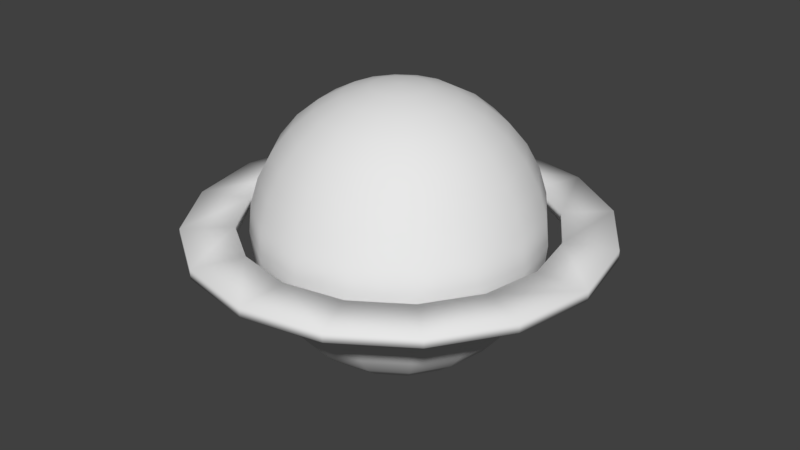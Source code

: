 # Source: WorldMap.blend  (saved by Blender 2.79.0; exported with 4.5.12 LTS)
import bpy
from mathutils import Matrix  # noqa: F401  (used for matrix-valued properties, if any)

bpy.ops.wm.read_factory_settings(use_empty=True)
scene = bpy.context.scene
scene.name = 'Scene'

# ---- collections
col_collection_1 = bpy.data.collections.new('Collection 1'); scene.collection.children.link(col_collection_1)

# ---- materials (node trees are filled in below, after node groups)
mat_material = bpy.data.materials.new('Material')
mat_material.alpha_threshold = 0.0
mat_material.use_transparent_shadow = False
mat_material.roughness = 0.5
mat_material.line_color = (0.0, 0.0, 0.0, 1.0)

# ---- material node trees

# ---- world
world_world = bpy.data.worlds.new('World'); scene.world = world_world
world_world.color = (0.05088, 0.05088, 0.05088)
world_world.use_sun_shadow = False
world_world.sun_shadow_jitter_overblur = 0.0
world_world.cycles.sampling_method = 'MANUAL'

# ---- meshes
me_cube = bpy.data.meshes.new('Cube')
me_cube.from_pydata([(-1.028, 1.028, 0.03986), (0.0, 0.1951, 0.9808), (-1.344, 0.5566, 0.03986), (-1.454, 1.889e-07, 0.03986), (0.0, 0.7071, 0.7071), (0.0, 0.8315, 0.5556), (0.0, 0.9239, 0.3827), (0.0, 0.9808, 0.1951), (0.0, 1.0, 7.55e-08), (0.0, 0.9808, -0.1951), (0.0, 0.9239, -0.3827), (0.0, 0.8315, -0.5556), (0.0, 0.7071, -0.7071), (0.0, 0.5556, -0.8315), (0.0, 0.3827, -0.9239), (0.0, 0.1951, -0.9808), (-1.344, -0.5566, 0.03986), (-1.028, -1.028, 0.03986), (0.07466, 0.1802, 0.9808), (0.1464, 0.3536, 0.9239), (0.2126, 0.5133, 0.8315), (0.2706, 0.6533, 0.7071), (0.3182, 0.7682, 0.5556), (0.3536, 0.8536, 0.3827), (0.3753, 0.9061, 0.1951), (0.3827, 0.9239, 7.55e-08), (0.3753, 0.9061, -0.1951), (0.3536, 0.8536, -0.3827), (0.3182, 0.7682, -0.5556), (0.2706, 0.6533, -0.7071), (0.2126, 0.5133, -0.8315), (0.1464, 0.3536, -0.9239), (0.07466, 0.1802, -0.9808), (-0.5566, -1.344, 0.03986), (-3.645e-07, -1.454, 0.03986), (0.1379, 0.1379, 0.9808), (0.2706, 0.2706, 0.9239), (0.3928, 0.3928, 0.8315), (0.5, 0.5, 0.7071), (0.5879, 0.5879, 0.5556), (0.6533, 0.6533, 0.3827), (0.6935, 0.6935, 0.1951), (0.7071, 0.7071, 7.55e-08), (0.6935, 0.6935, -0.1951), (0.6533, 0.6533, -0.3827), (0.5879, 0.5879, -0.5556), (0.5, 0.5, -0.7071), (0.3928, 0.3928, -0.8315), (0.2706, 0.2706, -0.9239), (0.1379, 0.1379, -0.9808), (0.5566, -1.344, 0.03986), (1.028, -1.028, 0.03986), (0.1802, 0.07466, 0.9808), (0.3536, 0.1464, 0.9239), (0.5133, 0.2126, 0.8315), (0.6533, 0.2706, 0.7071), (0.7682, 0.3182, 0.5556), (0.8536, 0.3536, 0.3827), (0.9061, 0.3753, 0.1951), (0.9239, 0.3827, 7.55e-08), (0.9061, 0.3753, -0.1951), (0.8536, 0.3536, -0.3827), (0.7682, 0.3182, -0.5556), (0.6533, 0.2706, -0.7071), (0.5133, 0.2126, -0.8315), (0.3536, 0.1464, -0.9239), (0.1802, 0.07466, -0.9808), (1.344, -0.5566, 0.03986), (1.454, -5.48e-07, 0.03986), (0.1951, -3.452e-07, 0.9808), (0.3827, -3.824e-07, 0.9239), (0.5556, -3.824e-07, 0.8315), (0.7071, -3.973e-07, 0.7071), (0.8315, -4.122e-07, 0.5556), (0.9239, -3.824e-07, 0.3827), (0.9808, -3.824e-07, 0.1951), (1.0, -4.42e-07, 7.55e-08), (0.9808, -3.824e-07, -0.1951), (0.9239, -4.42e-07, -0.3827), (0.8315, -4.122e-07, -0.5556), (0.7071, -3.973e-07, -0.7071), (0.5556, -3.824e-07, -0.8315), (0.3827, -3.973e-07, -0.9239), (0.1951, -3.452e-07, -0.9808), (1.344, 0.5566, 0.03986), (1.028, 1.028, 0.03986), (0.1802, -0.07466, 0.9808), (0.3536, -0.1464, 0.9239), (0.5133, -0.2126, 0.8315), (0.6533, -0.2706, 0.7071), (0.7682, -0.3182, 0.5556), (0.8536, -0.3536, 0.3827), (0.9061, -0.3753, 0.1951), (0.9239, -0.3827, 7.55e-08), (0.9061, -0.3753, -0.1951), (0.8536, -0.3536, -0.3827), (0.7682, -0.3182, -0.5556), (0.6533, -0.2706, -0.7071), (0.5133, -0.2126, -0.8315), (0.3536, -0.1464, -0.9239), (0.1802, -0.07466, -0.9808), (0.5566, 1.344, 0.03986), (-2.573e-08, 1.454, 0.03986), (0.1379, -0.138, 0.9808), (0.2706, -0.2706, 0.9239), (0.3928, -0.3928, 0.8315), (0.5, -0.5, 0.7071), (0.5879, -0.5879, 0.5556), (0.6533, -0.6533, 0.3827), (0.6935, -0.6935, 0.1951), (0.7071, -0.7071, 7.55e-08), (0.6935, -0.6935, -0.1951), (0.6533, -0.6533, -0.3827), (0.5879, -0.5879, -0.5556), (0.5, -0.5, -0.7071), (0.3928, -0.3928, -0.8315), (0.2706, -0.2706, -0.9239), (0.1379, -0.138, -0.9808), (-2.573e-08, 1.454, -0.02716), (0.5566, 1.344, -0.02716), (0.07466, -0.1802, 0.9808), (0.1464, -0.3536, 0.9239), (0.2126, -0.5133, 0.8315), (0.2706, -0.6533, 0.7071), (0.3182, -0.7682, 0.5556), (0.3536, -0.8536, 0.3827), (0.3753, -0.9061, 0.1951), (0.3827, -0.9239, 7.55e-08), (0.3753, -0.9061, -0.1951), (0.3536, -0.8536, -0.3827), (0.3182, -0.7682, -0.5556), (0.2706, -0.6533, -0.7071), (0.2126, -0.5133, -0.8315), (0.1464, -0.3536, -0.9239), (0.07466, -0.1802, -0.9808), (1.028, 1.028, -0.02716), (1.344, 0.5566, -0.02716), (-6.902e-08, -0.1951, 0.9808), (-1.137e-07, -0.3827, 0.9239), (-1.435e-07, -0.5556, 0.8315), (-8.392e-08, -0.7071, 0.7071), (-2.329e-07, -0.8315, 0.5556), (-2.031e-07, -0.9239, 0.3827), (-1.435e-07, -0.9808, 0.1951), (-2.329e-07, -1.0, 7.55e-08), (-1.435e-07, -0.9808, -0.1951), (-2.627e-07, -0.9239, -0.3827), (-2.329e-07, -0.8315, -0.5556), (-8.392e-08, -0.7071, -0.7071), (-1.584e-07, -0.5556, -0.8315), (-1.733e-07, -0.3827, -0.9239), (-5.412e-08, -0.1951, -0.9808), (0.0, -3.258e-07, -1.0), (1.454, -5.48e-07, -0.02716), (-0.07466, -0.1802, 0.9808), (-0.1464, -0.3536, 0.9239), (-0.2126, -0.5133, 0.8315), (-0.2706, -0.6533, 0.7071), (-0.3182, -0.7682, 0.5556), (-0.3536, -0.8536, 0.3827), (-0.3753, -0.9061, 0.1951), (-0.3827, -0.9239, 7.55e-08), (-0.3753, -0.9061, -0.1951), (-0.3536, -0.8536, -0.3827), (-0.3182, -0.7682, -0.5556), (-0.2706, -0.6533, -0.7071), (-0.2126, -0.5133, -0.8315), (-0.1464, -0.3536, -0.9239), (-0.07466, -0.1802, -0.9808), (1.344, -0.5566, -0.02716), (1.028, -1.028, -0.02716), (-0.1379, -0.138, 0.9808), (-0.2706, -0.2706, 0.9239), (-0.3928, -0.3928, 0.8315), (-0.5, -0.5, 0.7071), (-0.5879, -0.5879, 0.5556), (-0.6533, -0.6533, 0.3827), (-0.6935, -0.6935, 0.1951), (-0.7071, -0.7071, 7.55e-08), (-0.6935, -0.6935, -0.1951), (-0.6533, -0.6533, -0.3827), (-0.5879, -0.5879, -0.5556), (-0.5, -0.5, -0.7071), (-0.3928, -0.3928, -0.8315), (-0.2706, -0.2706, -0.9239), (-0.1379, -0.138, -0.9808), (0.5566, -1.344, -0.02716), (-3.01e-07, -4.505e-07, 1.0), (-0.1802, -0.07466, 0.9808), (-0.3536, -0.1464, 0.9239), (-0.5133, -0.2126, 0.8315), (-0.6533, -0.2706, 0.7071), (-0.7682, -0.3182, 0.5556), (-0.8536, -0.3536, 0.3827), (-0.9061, -0.3753, 0.1951), (-0.9239, -0.3827, 7.55e-08), (-0.9061, -0.3753, -0.1951), (-0.8536, -0.3536, -0.3827), (-0.7682, -0.3182, -0.5556), (-0.6533, -0.2706, -0.7071), (-0.5133, -0.2126, -0.8315), (-0.3536, -0.1464, -0.9239), (-0.1802, -0.07466, -0.9808), (-3.645e-07, -1.454, -0.02716), (-0.5566, -1.344, -0.02716), (-0.1951, -2.409e-07, 0.9808), (-0.3827, -1.738e-07, 0.9239), (-0.5556, -6.951e-08, 0.8315), (-0.7071, -8.441e-08, 0.7071), (-0.8315, 9.441e-08, 0.5556), (-0.9239, 3.48e-08, 0.3827), (-0.9808, -5.461e-08, 0.1951), (-1.0, 6.46e-08, 7.55e-08), (-0.9808, -5.461e-08, -0.1951), (-0.9239, 6.46e-08, -0.3827), (-0.8315, 9.441e-08, -0.5556), (-0.7071, -8.441e-08, -0.7071), (-0.5556, -6.951e-08, -0.8315), (-0.3827, -9.931e-08, -0.9239), (-0.1951, -2.632e-07, -0.9808), (-1.028, -1.028, -0.02716), (-1.344, -0.5566, -0.02716), (-0.1802, 0.07466, 0.9808), (-0.3536, 0.1464, 0.9239), (-0.5133, 0.2126, 0.8315), (-0.6533, 0.2706, 0.7071), (-0.7682, 0.3182, 0.5556), (-0.8536, 0.3536, 0.3827), (-0.9061, 0.3753, 0.1951), (-0.9239, 0.3827, 7.55e-08), (-0.9061, 0.3753, -0.1951), (-0.8536, 0.3536, -0.3827), (-0.7682, 0.3182, -0.5556), (-0.6533, 0.2706, -0.7071), (-0.5133, 0.2126, -0.8315), (-0.3536, 0.1464, -0.9239), (-0.1802, 0.07466, -0.9808), (-1.454, 1.889e-07, -0.02716), (-1.344, 0.5566, -0.02716), (-0.1379, 0.1379, 0.9808), (-0.2706, 0.2706, 0.9239), (-0.3928, 0.3928, 0.8315), (-0.5, 0.5, 0.7071), (-0.5879, 0.5879, 0.5556), (-0.6533, 0.6533, 0.3827), (-0.6935, 0.6935, 0.1951), (-0.7071, 0.7071, 7.55e-08), (-0.6935, 0.6935, -0.1951), (-0.6533, 0.6533, -0.3827), (-0.5879, 0.5879, -0.5556), (-0.5, 0.5, -0.7071), (-0.3928, 0.3928, -0.8315), (-0.2706, 0.2706, -0.9239), (-0.1379, 0.1379, -0.9808), (-1.028, 1.028, -0.02716), (-0.5566, 1.344, -0.02716), (-0.07466, 0.1802, 0.9808), (-0.1464, 0.3536, 0.9239), (-0.2126, 0.5133, 0.8315), (-0.2706, 0.6533, 0.7071), (-0.3182, 0.7682, 0.5556), (-0.3536, 0.8536, 0.3827), (-0.3753, 0.9061, 0.1951), (-0.3827, 0.9239, 7.55e-08), (-0.3753, 0.9061, -0.1951), (-0.3536, 0.8536, -0.3827), (-0.3182, 0.7682, -0.5556), (-0.2706, 0.6533, -0.7071), (-0.2126, 0.5133, -0.8315), (-0.1464, 0.3536, -0.9239), (-0.07466, 0.1802, -0.9808), (-0.4176, 1.008, -0.02716), (-0.7717, 0.7717, -0.02716), (-1.008, 0.4176, -0.02716), (1.545e-07, 0.3827, 0.9239), (3.333e-07, 0.5556, 0.8315), (-1.091, 8.752e-08, -0.02716), (-1.008, -0.4176, -0.02716), (-0.7717, -0.7717, -0.02716), (-0.4176, -1.008, -0.02716), (-2.695e-07, -1.091, -0.02716), (0.4176, -1.008, -0.02716), (0.7717, -0.7717, -0.02716), (1.008, -0.4176, -0.02716), (1.091, -4.654e-07, -0.02716), (1.008, 0.4176, -0.02716), (0.7717, 0.7717, -0.02716), (0.4176, 1.008, -0.02716), (-1.533e-08, 1.091, -0.02716), (-0.5566, 1.344, 0.03986), (-0.4176, 1.008, 0.03986), (-0.7717, 0.7717, 0.03986), (-1.008, 0.4176, 0.03986), (-1.091, 8.752e-08, 0.03986), (-1.008, -0.4176, 0.03986), (-0.7717, -0.7717, 0.03986), (-0.4176, -1.008, 0.03986), (-2.695e-07, -1.091, 0.03986), (0.4176, -1.008, 0.03986), (0.7717, -0.7717, 0.03986), (1.008, -0.4176, 0.03986), (1.091, -4.654e-07, 0.03986), (1.008, 0.4176, 0.03986), (0.7717, 0.7717, 0.03986), (0.4176, 1.008, 0.03986), (-1.533e-08, 1.091, 0.03986)], [], [(9, 8, 25, 26), (274, 1, 18, 19), (10, 9, 26, 27), (275, 274, 19, 20), (11, 10, 27, 28), (4, 275, 20, 21), (12, 11, 28, 29), (5, 4, 21, 22), (13, 12, 29, 30), (6, 5, 22, 23), (14, 13, 30, 31), (7, 6, 23, 24), (15, 14, 31, 32), (8, 7, 24, 25), (1, 187, 18), (152, 15, 32), (32, 31, 48, 49), (25, 24, 41, 42), (18, 187, 35), (152, 32, 49), (26, 25, 42, 43), (19, 18, 35, 36), (27, 26, 43, 44), (20, 19, 36, 37), (28, 27, 44, 45), (21, 20, 37, 38), (29, 28, 45, 46), (22, 21, 38, 39), (30, 29, 46, 47), (23, 22, 39, 40), (31, 30, 47, 48), (24, 23, 40, 41), (46, 45, 62, 63), (39, 38, 55, 56), (47, 46, 63, 64), (40, 39, 56, 57), (48, 47, 64, 65), (41, 40, 57, 58), (49, 48, 65, 66), (42, 41, 58, 59), (35, 187, 52), (152, 49, 66), (43, 42, 59, 60), (36, 35, 52, 53), (44, 43, 60, 61), (37, 36, 53, 54), (45, 44, 61, 62), (38, 37, 54, 55), (52, 187, 69), (152, 66, 83), (60, 59, 76, 77), (53, 52, 69, 70), (61, 60, 77, 78), (54, 53, 70, 71), (62, 61, 78, 79), (55, 54, 71, 72), (63, 62, 79, 80), (56, 55, 72, 73), (64, 63, 80, 81), (57, 56, 73, 74), (65, 64, 81, 82), (58, 57, 74, 75), (66, 65, 82, 83), (59, 58, 75, 76), (73, 72, 89, 90), (81, 80, 97, 98), (74, 73, 90, 91), (82, 81, 98, 99), (75, 74, 91, 92), (83, 82, 99, 100), (76, 75, 92, 93), (69, 187, 86), (152, 83, 100), (77, 76, 93, 94), (70, 69, 86, 87), (78, 77, 94, 95), (71, 70, 87, 88), (79, 78, 95, 96), (72, 71, 88, 89), (80, 79, 96, 97), (94, 93, 110, 111), (87, 86, 103, 104), (95, 94, 111, 112), (88, 87, 104, 105), (96, 95, 112, 113), (89, 88, 105, 106), (97, 96, 113, 114), (90, 89, 106, 107), (98, 97, 114, 115), (91, 90, 107, 108), (99, 98, 115, 116), (92, 91, 108, 109), (100, 99, 116, 117), (93, 92, 109, 110), (86, 187, 103), (152, 100, 117), (115, 114, 131, 132), (108, 107, 124, 125), (116, 115, 132, 133), (109, 108, 125, 126), (117, 116, 133, 134), (110, 109, 126, 127), (103, 187, 120), (152, 117, 134), (111, 110, 127, 128), (104, 103, 120, 121), (112, 111, 128, 129), (105, 104, 121, 122), (113, 112, 129, 130), (106, 105, 122, 123), (114, 113, 130, 131), (107, 106, 123, 124), (121, 120, 137, 138), (129, 128, 145, 146), (122, 121, 138, 139), (130, 129, 146, 147), (123, 122, 139, 140), (131, 130, 147, 148), (124, 123, 140, 141), (132, 131, 148, 149), (125, 124, 141, 142), (133, 132, 149, 150), (126, 125, 142, 143), (134, 133, 150, 151), (127, 126, 143, 144), (120, 187, 137), (152, 134, 151), (128, 127, 144, 145), (142, 141, 158, 159), (150, 149, 166, 167), (143, 142, 159, 160), (151, 150, 167, 168), (144, 143, 160, 161), (137, 187, 154), (152, 151, 168), (145, 144, 161, 162), (138, 137, 154, 155), (146, 145, 162, 163), (139, 138, 155, 156), (147, 146, 163, 164), (140, 139, 156, 157), (148, 147, 164, 165), (141, 140, 157, 158), (149, 148, 165, 166), (163, 162, 179, 180), (156, 155, 172, 173), (164, 163, 180, 181), (157, 156, 173, 174), (165, 164, 181, 182), (158, 157, 174, 175), (166, 165, 182, 183), (159, 158, 175, 176), (167, 166, 183, 184), (160, 159, 176, 177), (168, 167, 184, 185), (161, 160, 177, 178), (154, 187, 171), (152, 168, 185), (162, 161, 178, 179), (155, 154, 171, 172), (184, 183, 200, 201), (177, 176, 193, 194), (185, 184, 201, 202), (178, 177, 194, 195), (171, 187, 188), (152, 185, 202), (179, 178, 195, 196), (172, 171, 188, 189), (180, 179, 196, 197), (173, 172, 189, 190), (181, 180, 197, 198), (174, 173, 190, 191), (182, 181, 198, 199), (175, 174, 191, 192), (183, 182, 199, 200), (176, 175, 192, 193), (198, 197, 214, 215), (191, 190, 207, 208), (199, 198, 215, 216), (192, 191, 208, 209), (200, 199, 216, 217), (193, 192, 209, 210), (201, 200, 217, 218), (194, 193, 210, 211), (202, 201, 218, 219), (195, 194, 211, 212), (188, 187, 205), (152, 202, 219), (196, 195, 212, 213), (189, 188, 205, 206), (197, 196, 213, 214), (190, 189, 206, 207), (219, 218, 235, 236), (212, 211, 228, 229), (205, 187, 222), (152, 219, 236), (213, 212, 229, 230), (206, 205, 222, 223), (214, 213, 230, 231), (207, 206, 223, 224), (215, 214, 231, 232), (208, 207, 224, 225), (216, 215, 232, 233), (209, 208, 225, 226), (217, 216, 233, 234), (210, 209, 226, 227), (218, 217, 234, 235), (211, 210, 227, 228), (225, 224, 241, 242), (233, 232, 249, 250), (226, 225, 242, 243), (234, 233, 250, 251), (227, 226, 243, 244), (235, 234, 251, 252), (228, 227, 244, 245), (236, 235, 252, 253), (229, 228, 245, 246), (222, 187, 239), (152, 236, 253), (230, 229, 246, 247), (223, 222, 239, 240), (231, 230, 247, 248), (224, 223, 240, 241), (232, 231, 248, 249), (246, 245, 262, 263), (239, 187, 256), (152, 253, 270), (247, 246, 263, 264), (240, 239, 256, 257), (248, 247, 264, 265), (241, 240, 257, 258), (249, 248, 265, 266), (242, 241, 258, 259), (250, 249, 266, 267), (243, 242, 259, 260), (251, 250, 267, 268), (244, 243, 260, 261), (252, 251, 268, 269), (245, 244, 261, 262), (253, 252, 269, 270), (267, 266, 11, 12), (260, 259, 4, 5), (268, 267, 12, 13), (261, 260, 5, 6), (269, 268, 13, 14), (262, 261, 6, 7), (270, 269, 14, 15), (263, 262, 7, 8), (256, 187, 1), (152, 270, 15), (264, 263, 8, 9), (257, 256, 1, 274), (265, 264, 9, 10), (258, 257, 274, 275), (266, 265, 10, 11), (259, 258, 275, 4), (288, 271, 255, 118), (280, 281, 186, 203), (271, 272, 254, 255), (288, 118, 119, 287), (281, 282, 170, 186), (272, 273, 238, 254), (283, 169, 170, 282), (273, 276, 237, 238), (283, 284, 153, 169), (276, 277, 221, 237), (285, 136, 153, 284), (277, 278, 220, 221), (285, 286, 135, 136), (278, 279, 204, 220), (286, 287, 119, 135), (279, 280, 203, 204), (305, 102, 289, 290), (297, 34, 50, 298), (290, 289, 0, 291), (305, 304, 101, 102), (298, 50, 51, 299), (291, 0, 2, 292), (300, 299, 51, 67), (292, 2, 3, 293), (300, 67, 68, 301), (293, 3, 16, 294), (302, 301, 68, 84), (294, 16, 17, 295), (302, 84, 85, 303), (295, 17, 33, 296), (303, 85, 101, 304), (296, 33, 34, 297), (283, 282, 299, 300), (238, 2, 0, 254), (283, 300, 301, 284), (119, 118, 102, 101), (254, 0, 289, 255), (135, 85, 84, 136), (285, 284, 301, 302), (119, 101, 85, 135), (255, 289, 102, 118), (153, 136, 84, 68), (285, 302, 303, 286), (288, 305, 290, 271), (286, 303, 304, 287), (271, 290, 291, 272), (153, 68, 67, 169), (272, 291, 292, 273), (170, 169, 67, 51), (288, 287, 304, 305), (273, 292, 293, 276), (170, 51, 50, 186), (276, 293, 294, 277), (186, 50, 34, 203), (277, 294, 295, 278), (203, 34, 33, 204), (278, 295, 296, 279), (204, 33, 17, 220), (279, 296, 297, 280), (220, 17, 16, 221), (280, 297, 298, 281), (221, 16, 3, 237), (281, 298, 299, 282), (237, 3, 2, 238)])
me_cube.polygons.foreach_set('use_smooth', [True] * 320)
_uv = me_cube.uv_layers.new(name='UVMap')
_uv.uv.foreach_set('vector', [0.1473, 0.7182, 0.2719, 0.7182, 0.2719, 0.8428, 0.1473, 0.8428, 0.1473, 0.7182, 0.2719, 0.7182, 0.2719, 0.8428, 0.1473, 0.8428, 0.1473, 0.7182, 0.2719, 0.7182, 0.2719, 0.8428, 0.1473, 0.8428, 0.1473, 0.7182, 0.2719, 0.7182, 0.2719, 0.8428, 0.1473, 0.8428, 0.1473, 0.7182, 0.2719, 0.7182, 0.2719, 0.8428, 0.1473, 0.8428, 0.1473, 0.7182, 0.2719, 0.7182, 0.2719, 0.8428, 0.1473, 0.8428, 0.1473, 0.7182, 0.2719, 0.7182, 0.2719, 0.8428, 0.1473, 0.8428, 0.1473, 0.7182, 0.2719, 0.7182, 0.2719, 0.8428, 0.1473, 0.8428, 0.1473, 0.7182, 0.2719, 0.7182, 0.2719, 0.8428, 0.1473, 0.8428, 0.1473, 0.7182, 0.2719, 0.7182, 0.2719, 0.8428, 0.1473, 0.8428, 0.1473, 0.7182, 0.2719, 0.7182, 0.2719, 0.8428, 0.1473, 0.8428, 0.1473, 0.7182, 0.2719, 0.7182, 0.2719, 0.8428, 0.1473, 0.8428, 0.1473, 0.7182, 0.2719, 0.7182, 0.2719, 0.8428, 0.1473, 0.8428, 0.1473, 0.7182, 0.2719, 0.7182, 0.2719, 0.8428, 0.1473, 0.8428, 0.1473, 0.7182, 0.2719, 0.7182, 0.2719, 0.8428, 0.1473, 0.7182, 0.2719, 0.7182, 0.2719, 0.8428, 0.1473, 0.7182, 0.2719, 0.7182, 0.2719, 0.8428, 0.1473, 0.8428, 0.1473, 0.7182, 0.2719, 0.7182, 0.2719, 0.8428, 0.1473, 0.8428, 0.1473, 0.7182, 0.2719, 0.7182, 0.2719, 0.8428, 0.1473, 0.7182, 0.2719, 0.7182, 0.2719, 0.8428, 0.1473, 0.7182, 0.2719, 0.7182, 0.2719, 0.8428, 0.1473, 0.8428, 0.1473, 0.7182, 0.2719, 0.7182, 0.2719, 0.8428, 0.1473, 0.8428, 0.1473, 0.7182, 0.2719, 0.7182, 0.2719, 0.8428, 0.1473, 0.8428, 0.1473, 0.7182, 0.2719, 0.7182, 0.2719, 0.8428, 0.1473, 0.8428, 0.1473, 0.7182, 0.2719, 0.7182, 0.2719, 0.8428, 0.1473, 0.8428, 0.1473, 0.7182, 0.2719, 0.7182, 0.2719, 0.8428, 0.1473, 0.8428, 0.1473, 0.7182, 0.2719, 0.7182, 0.2719, 0.8428, 0.1473, 0.8428, 0.1473, 0.7182, 0.2719, 0.7182, 0.2719, 0.8428, 0.1473, 0.8428, 0.1473, 0.7182, 0.2719, 0.7182, 0.2719, 0.8428, 0.1473, 0.8428, 0.1473, 0.7182, 0.2719, 0.7182, 0.2719, 0.8428, 0.1473, 0.8428, 0.1473, 0.7182, 0.2719, 0.7182, 0.2719, 0.8428, 0.1473, 0.8428, 0.1473, 0.7182, 0.2719, 0.7182, 0.2719, 0.8428, 0.1473, 0.8428, 0.1473, 0.7182, 0.2719, 0.7182, 0.2719, 0.8428, 0.1473, 0.8428, 0.1473, 0.7182, 0.2719, 0.7182, 0.2719, 0.8428, 0.1473, 0.8428, 0.1473, 0.7182, 0.2719, 0.7182, 0.2719, 0.8428, 0.1473, 0.8428, 0.1473, 0.7182, 0.2719, 0.7182, 0.2719, 0.8428, 0.1473, 0.8428, 0.1473, 0.7182, 0.2719, 0.7182, 0.2719, 0.8428, 0.1473, 0.8428, 0.1473, 0.7182, 0.2719, 0.7182, 0.2719, 0.8428, 0.1473, 0.8428, 0.1473, 0.7182, 0.2719, 0.7182, 0.2719, 0.8428, 0.1473, 0.8428, 0.1473, 0.7182, 0.2719, 0.7182, 0.2719, 0.8428, 0.1473, 0.8428, 0.1473, 0.7182, 0.2719, 0.7182, 0.2719, 0.8428, 0.1473, 0.7182, 0.2719, 0.7182, 0.2719, 0.8428, 0.1473, 0.7182, 0.2719, 0.7182, 0.2719, 0.8428, 0.1473, 0.8428, 0.1473, 0.7182, 0.2719, 0.7182, 0.2719, 0.8428, 0.1473, 0.8428, 0.1473, 0.7182, 0.2719, 0.7182, 0.2719, 0.8428, 0.1473, 0.8428, 0.1473, 0.7182, 0.2719, 0.7182, 0.2719, 0.8428, 0.1473, 0.8428, 0.1473, 0.7182, 0.2719, 0.7182, 0.2719, 0.8428, 0.1473, 0.8428, 0.1473, 0.7182, 0.2719, 0.7182, 0.2719, 0.8428, 0.1473, 0.8428, 0.1473, 0.7182, 0.2719, 0.7182, 0.2719, 0.8428, 0.1473, 0.7182, 0.2719, 0.7182, 0.2719, 0.8428, 0.1473, 0.7182, 0.2719, 0.7182, 0.2719, 0.8428, 0.1473, 0.8428, 0.1473, 0.7182, 0.2719, 0.7182, 0.2719, 0.8428, 0.1473, 0.8428, 0.1473, 0.7182, 0.2719, 0.7182, 0.2719, 0.8428, 0.1473, 0.8428, 0.1473, 0.7182, 0.2719, 0.7182, 0.2719, 0.8428, 0.1473, 0.8428, 0.1473, 0.7182, 0.2719, 0.7182, 0.2719, 0.8428, 0.1473, 0.8428, 0.1473, 0.7182, 0.2719, 0.7182, 0.2719, 0.8428, 0.1473, 0.8428, 0.1473, 0.7182, 0.2719, 0.7182, 0.2719, 0.8428, 0.1473, 0.8428, 0.1473, 0.7182, 0.2719, 0.7182, 0.2719, 0.8428, 0.1473, 0.8428, 0.1473, 0.7182, 0.2719, 0.7182, 0.2719, 0.8428, 0.1473, 0.8428, 0.1473, 0.7182, 0.2719, 0.7182, 0.2719, 0.8428, 0.1473, 0.8428, 0.1473, 0.7182, 0.2719, 0.7182, 0.2719, 0.8428, 0.1473, 0.8428, 0.1473, 0.7182, 0.2719, 0.7182, 0.2719, 0.8428, 0.1473, 0.8428, 0.1473, 0.7182, 0.2719, 0.7182, 0.2719, 0.8428, 0.1473, 0.8428, 0.1473, 0.7182, 0.2719, 0.7182, 0.2719, 0.8428, 0.1473, 0.8428, 0.1473, 0.7182, 0.2719, 0.7182, 0.2719, 0.8428, 0.1473, 0.8428, 0.1473, 0.7182, 0.2719, 0.7182, 0.2719, 0.8428, 0.1473, 0.8428, 0.1473, 0.7182, 0.2719, 0.7182, 0.2719, 0.8428, 0.1473, 0.8428, 0.1473, 0.7182, 0.2719, 0.7182, 0.2719, 0.8428, 0.1473, 0.8428, 0.1473, 0.7182, 0.2719, 0.7182, 0.2719, 0.8428, 0.1473, 0.8428, 0.1473, 0.7182, 0.2719, 0.7182, 0.2719, 0.8428, 0.1473, 0.8428, 0.1473, 0.7182, 0.2719, 0.7182, 0.2719, 0.8428, 0.1473, 0.8428, 0.1473, 0.7182, 0.2719, 0.7182, 0.2719, 0.8428, 0.1473, 0.7182, 0.2719, 0.7182, 0.2719, 0.8428, 0.1473, 0.7182, 0.2719, 0.7182, 0.2719, 0.8428, 0.1473, 0.8428, 0.1473, 0.7182, 0.2719, 0.7182, 0.2719, 0.8428, 0.1473, 0.8428, 0.1473, 0.7182, 0.2719, 0.7182, 0.2719, 0.8428, 0.1473, 0.8428, 0.1473, 0.7182, 0.2719, 0.7182, 0.2719, 0.8428, 0.1473, 0.8428, 0.1473, 0.7182, 0.2719, 0.7182, 0.2719, 0.8428, 0.1473, 0.8428, 0.1473, 0.7182, 0.2719, 0.7182, 0.2719, 0.8428, 0.1473, 0.8428, 0.1473, 0.7182, 0.2719, 0.7182, 0.2719, 0.8428, 0.1473, 0.8428, 0.1473, 0.7182, 0.2719, 0.7182, 0.2719, 0.8428, 0.1473, 0.8428, 0.1473, 0.7182, 0.2719, 0.7182, 0.2719, 0.8428, 0.1473, 0.8428, 0.1473, 0.7182, 0.2719, 0.7182, 0.2719, 0.8428, 0.1473, 0.8428, 0.1473, 0.7182, 0.2719, 0.7182, 0.2719, 0.8428, 0.1473, 0.8428, 0.1473, 0.7182, 0.2719, 0.7182, 0.2719, 0.8428, 0.1473, 0.8428, 0.1473, 0.7182, 0.2719, 0.7182, 0.2719, 0.8428, 0.1473, 0.8428, 0.1473, 0.7182, 0.2719, 0.7182, 0.2719, 0.8428, 0.1473, 0.8428, 0.1473, 0.7182, 0.2719, 0.7182, 0.2719, 0.8428, 0.1473, 0.8428, 0.1473, 0.7182, 0.2719, 0.7182, 0.2719, 0.8428, 0.1473, 0.8428, 0.1473, 0.7182, 0.2719, 0.7182, 0.2719, 0.8428, 0.1473, 0.8428, 0.1473, 0.7182, 0.2719, 0.7182, 0.2719, 0.8428, 0.1473, 0.8428, 0.1473, 0.7182, 0.2719, 0.7182, 0.2719, 0.8428, 0.1473, 0.8428, 0.1473, 0.7182, 0.2719, 0.7182, 0.2719, 0.8428, 0.1473, 0.8428, 0.1473, 0.7182, 0.2719, 0.7182, 0.2719, 0.8428, 0.1473, 0.8428, 0.1473, 0.7182, 0.2719, 0.7182, 0.2719, 0.8428, 0.1473, 0.7182, 0.2719, 0.7182, 0.2719, 0.8428, 0.1473, 0.7182, 0.2719, 0.7182, 0.2719, 0.8428, 0.1473, 0.8428, 0.1473, 0.7182, 0.2719, 0.7182, 0.2719, 0.8428, 0.1473, 0.8428, 0.1473, 0.7182, 0.2719, 0.7182, 0.2719, 0.8428, 0.1473, 0.8428, 0.1473, 0.7182, 0.2719, 0.7182, 0.2719, 0.8428, 0.1473, 0.8428, 0.1473, 0.7182, 0.2719, 0.7182, 0.2719, 0.8428, 0.1473, 0.8428, 0.1473, 0.7182, 0.2719, 0.7182, 0.2719, 0.8428, 0.1473, 0.8428, 0.1473, 0.7182, 0.2719, 0.7182, 0.2719, 0.8428, 0.1473, 0.7182, 0.2719, 0.7182, 0.2719, 0.8428, 0.1473, 0.7182, 0.2719, 0.7182, 0.2719, 0.8428, 0.1473, 0.8428, 0.1473, 0.7182, 0.2719, 0.7182, 0.2719, 0.8428, 0.1473, 0.8428, 0.1473, 0.7182, 0.2719, 0.7182, 0.2719, 0.8428, 0.1473, 0.8428, 0.1473, 0.7182, 0.2719, 0.7182, 0.2719, 0.8428, 0.1473, 0.8428, 0.1473, 0.7182, 0.2719, 0.7182, 0.2719, 0.8428, 0.1473, 0.8428, 0.1473, 0.7182, 0.2719, 0.7182, 0.2719, 0.8428, 0.1473, 0.8428, 0.1473, 0.7182, 0.2719, 0.7182, 0.2719, 0.8428, 0.1473, 0.8428, 0.1473, 0.7182, 0.2719, 0.7182, 0.2719, 0.8428, 0.1473, 0.8428, 0.1473, 0.7182, 0.2719, 0.7182, 0.2719, 0.8428, 0.1473, 0.8428, 0.1473, 0.7182, 0.2719, 0.7182, 0.2719, 0.8428, 0.1473, 0.8428, 0.1473, 0.7182, 0.2719, 0.7182, 0.2719, 0.8428, 0.1473, 0.8428, 0.1473, 0.7182, 0.2719, 0.7182, 0.2719, 0.8428, 0.1473, 0.8428, 0.1473, 0.7182, 0.2719, 0.7182, 0.2719, 0.8428, 0.1473, 0.8428, 0.1473, 0.7182, 0.2719, 0.7182, 0.2719, 0.8428, 0.1473, 0.8428, 0.1473, 0.7182, 0.2719, 0.7182, 0.2719, 0.8428, 0.1473, 0.8428, 0.1473, 0.7182, 0.2719, 0.7182, 0.2719, 0.8428, 0.1473, 0.8428, 0.1473, 0.7182, 0.2719, 0.7182, 0.2719, 0.8428, 0.1473, 0.8428, 0.1473, 0.7182, 0.2719, 0.7182, 0.2719, 0.8428, 0.1473, 0.8428, 0.1473, 0.7182, 0.2719, 0.7182, 0.2719, 0.8428, 0.1473, 0.8428, 0.1473, 0.7182, 0.2719, 0.7182, 0.2719, 0.8428, 0.1473, 0.8428, 0.1473, 0.7182, 0.2719, 0.7182, 0.2719, 0.8428, 0.1473, 0.8428, 0.1473, 0.7182, 0.2719, 0.7182, 0.2719, 0.8428, 0.1473, 0.7182, 0.2719, 0.7182, 0.2719, 0.8428, 0.1473, 0.7182, 0.2719, 0.7182, 0.2719, 0.8428, 0.1473, 0.8428, 0.1473, 0.7182, 0.2719, 0.7182, 0.2719, 0.8428, 0.1473, 0.8428, 0.1473, 0.7182, 0.2719, 0.7182, 0.2719, 0.8428, 0.1473, 0.8428, 0.1473, 0.7182, 0.2719, 0.7182, 0.2719, 0.8428, 0.1473, 0.8428, 0.1473, 0.7182, 0.2719, 0.7182, 0.2719, 0.8428, 0.1473, 0.8428, 0.1473, 0.7182, 0.2719, 0.7182, 0.2719, 0.8428, 0.1473, 0.8428, 0.1473, 0.7182, 0.2719, 0.7182, 0.2719, 0.8428, 0.1473, 0.7182, 0.2719, 0.7182, 0.2719, 0.8428, 0.1473, 0.7182, 0.2719, 0.7182, 0.2719, 0.8428, 0.1473, 0.8428, 0.1473, 0.7182, 0.2719, 0.7182, 0.2719, 0.8428, 0.1473, 0.8428, 0.1473, 0.7182, 0.2719, 0.7182, 0.2719, 0.8428, 0.1473, 0.8428, 0.1473, 0.7182, 0.2719, 0.7182, 0.2719, 0.8428, 0.1473, 0.8428, 0.1473, 0.7182, 0.2719, 0.7182, 0.2719, 0.8428, 0.1473, 0.8428, 0.1473, 0.7182, 0.2719, 0.7182, 0.2719, 0.8428, 0.1473, 0.8428, 0.1473, 0.7182, 0.2719, 0.7182, 0.2719, 0.8428, 0.1473, 0.8428, 0.1473, 0.7182, 0.2719, 0.7182, 0.2719, 0.8428, 0.1473, 0.8428, 0.1473, 0.7182, 0.2719, 0.7182, 0.2719, 0.8428, 0.1473, 0.8428, 0.1473, 0.7182, 0.2719, 0.7182, 0.2719, 0.8428, 0.1473, 0.8428, 0.1473, 0.7182, 0.2719, 0.7182, 0.2719, 0.8428, 0.1473, 0.8428, 0.1473, 0.7182, 0.2719, 0.7182, 0.2719, 0.8428, 0.1473, 0.8428, 0.1473, 0.7182, 0.2719, 0.7182, 0.2719, 0.8428, 0.1473, 0.8428, 0.1473, 0.7182, 0.2719, 0.7182, 0.2719, 0.8428, 0.1473, 0.8428, 0.1473, 0.7182, 0.2719, 0.7182, 0.2719, 0.8428, 0.1473, 0.8428, 0.1473, 0.7182, 0.2719, 0.7182, 0.2719, 0.8428, 0.1473, 0.8428, 0.1473, 0.7182, 0.2719, 0.7182, 0.2719, 0.8428, 0.1473, 0.8428, 0.1473, 0.7182, 0.2719, 0.7182, 0.2719, 0.8428, 0.1473, 0.8428, 0.1473, 0.7182, 0.2719, 0.7182, 0.2719, 0.8428, 0.1473, 0.8428, 0.1473, 0.7182, 0.2719, 0.7182, 0.2719, 0.8428, 0.1473, 0.8428, 0.1473, 0.7182, 0.2719, 0.7182, 0.2719, 0.8428, 0.1473, 0.8428, 0.1473, 0.7182, 0.2719, 0.7182, 0.2719, 0.8428, 0.1473, 0.7182, 0.2719, 0.7182, 0.2719, 0.8428, 0.1473, 0.7182, 0.2719, 0.7182, 0.2719, 0.8428, 0.1473, 0.8428, 0.1473, 0.7182, 0.2719, 0.7182, 0.2719, 0.8428, 0.1473, 0.8428, 0.1473, 0.7182, 0.2719, 0.7182, 0.2719, 0.8428, 0.1473, 0.8428, 0.1473, 0.7182, 0.2719, 0.7182, 0.2719, 0.8428, 0.1473, 0.8428, 0.1473, 0.7182, 0.2719, 0.7182, 0.2719, 0.8428, 0.1473, 0.8428, 0.1473, 0.7182, 0.2719, 0.7182, 0.2719, 0.8428, 0.1473, 0.8428, 0.1473, 0.7182, 0.2719, 0.7182, 0.2719, 0.8428, 0.1473, 0.7182, 0.2719, 0.7182, 0.2719, 0.8428, 0.1473, 0.7182, 0.2719, 0.7182, 0.2719, 0.8428, 0.1473, 0.8428, 0.1473, 0.7182, 0.2719, 0.7182, 0.2719, 0.8428, 0.1473, 0.8428, 0.1473, 0.7182, 0.2719, 0.7182, 0.2719, 0.8428, 0.1473, 0.8428, 0.1473, 0.7182, 0.2719, 0.7182, 0.2719, 0.8428, 0.1473, 0.8428, 0.1473, 0.7182, 0.2719, 0.7182, 0.2719, 0.8428, 0.1473, 0.8428, 0.1473, 0.7182, 0.2719, 0.7182, 0.2719, 0.8428, 0.1473, 0.8428, 0.1473, 0.7182, 0.2719, 0.7182, 0.2719, 0.8428, 0.1473, 0.8428, 0.1473, 0.7182, 0.2719, 0.7182, 0.2719, 0.8428, 0.1473, 0.8428, 0.1473, 0.7182, 0.2719, 0.7182, 0.2719, 0.8428, 0.1473, 0.8428, 0.1473, 0.7182, 0.2719, 0.7182, 0.2719, 0.8428, 0.1473, 0.8428, 0.1473, 0.7182, 0.2719, 0.7182, 0.2719, 0.8428, 0.1473, 0.8428, 0.1473, 0.7182, 0.2719, 0.7182, 0.2719, 0.8428, 0.1473, 0.8428, 0.1473, 0.7182, 0.2719, 0.7182, 0.2719, 0.8428, 0.1473, 0.8428, 0.1473, 0.7182, 0.2719, 0.7182, 0.2719, 0.8428, 0.1473, 0.8428, 0.1473, 0.7182, 0.2719, 0.7182, 0.2719, 0.8428, 0.1473, 0.8428, 0.1473, 0.7182, 0.2719, 0.7182, 0.2719, 0.8428, 0.1473, 0.8428, 0.1473, 0.7182, 0.2719, 0.7182, 0.2719, 0.8428, 0.1473, 0.8428, 0.1473, 0.7182, 0.2719, 0.7182, 0.2719, 0.8428, 0.1473, 0.8428, 0.1473, 0.7182, 0.2719, 0.7182, 0.2719, 0.8428, 0.1473, 0.8428, 0.1473, 0.7182, 0.2719, 0.7182, 0.2719, 0.8428, 0.1473, 0.8428, 0.1473, 0.7182, 0.2719, 0.7182, 0.2719, 0.8428, 0.1473, 0.7182, 0.2719, 0.7182, 0.2719, 0.8428, 0.1473, 0.7182, 0.2719, 0.7182, 0.2719, 0.8428, 0.1473, 0.8428, 0.1473, 0.7182, 0.2719, 0.7182, 0.2719, 0.8428, 0.1473, 0.8428, 0.1473, 0.7182, 0.2719, 0.7182, 0.2719, 0.8428, 0.1473, 0.8428, 0.1473, 0.7182, 0.2719, 0.7182, 0.2719, 0.8428, 0.1473, 0.8428, 0.1473, 0.7182, 0.2719, 0.7182, 0.2719, 0.8428, 0.1473, 0.8428, 0.1473, 0.7182, 0.2719, 0.7182, 0.2719, 0.8428, 0.1473, 0.8428, 0.1473, 0.7182, 0.2719, 0.7182, 0.2719, 0.8428, 0.1473, 0.7182, 0.2719, 0.7182, 0.2719, 0.8428, 0.1473, 0.7182, 0.2719, 0.7182, 0.2719, 0.8428, 0.1473, 0.8428, 0.1473, 0.7182, 0.2719, 0.7182, 0.2719, 0.8428, 0.1473, 0.8428, 0.1473, 0.7182, 0.2719, 0.7182, 0.2719, 0.8428, 0.1473, 0.8428, 0.1473, 0.7182, 0.2719, 0.7182, 0.2719, 0.8428, 0.1473, 0.8428, 0.1473, 0.7182, 0.2719, 0.7182, 0.2719, 0.8428, 0.1473, 0.8428, 0.1473, 0.7182, 0.2719, 0.7182, 0.2719, 0.8428, 0.1473, 0.8428, 0.1473, 0.7182, 0.2719, 0.7182, 0.2719, 0.8428, 0.1473, 0.8428, 0.1473, 0.7182, 0.2719, 0.7182, 0.2719, 0.8428, 0.1473, 0.8428, 0.1473, 0.7182, 0.2719, 0.7182, 0.2719, 0.8428, 0.1473, 0.8428, 0.1473, 0.7182, 0.2719, 0.7182, 0.2719, 0.8428, 0.1473, 0.8428, 0.1473, 0.7182, 0.2719, 0.7182, 0.2719, 0.8428, 0.1473, 0.8428, 0.1473, 0.7182, 0.2719, 0.7182, 0.2719, 0.8428, 0.1473, 0.8428, 0.1473, 0.7182, 0.2719, 0.7182, 0.2719, 0.8428, 0.1473, 0.8428, 0.1473, 0.7182, 0.2719, 0.7182, 0.2719, 0.8428, 0.1473, 0.8428, 0.1473, 0.7182, 0.2719, 0.7182, 0.2719, 0.8428, 0.1473, 0.8428, 0.1473, 0.7182, 0.2719, 0.7182, 0.2719, 0.8428, 0.1473, 0.8428, 0.1473, 0.7182, 0.2719, 0.7182, 0.2719, 0.8428, 0.1473, 0.8428, 0.1473, 0.7182, 0.2719, 0.7182, 0.2719, 0.8428, 0.1473, 0.8428, 0.1473, 0.7182, 0.2719, 0.7182, 0.2719, 0.8428, 0.1473, 0.8428, 0.1473, 0.7182, 0.2719, 0.7182, 0.2719, 0.8428, 0.1473, 0.8428, 0.1473, 0.7182, 0.2719, 0.7182, 0.2719, 0.8428, 0.1473, 0.8428, 0.1473, 0.7182, 0.2719, 0.7182, 0.2719, 0.8428, 0.1473, 0.7182, 0.2719, 0.7182, 0.2719, 0.8428, 0.1473, 0.7182, 0.2719, 0.7182, 0.2719, 0.8428, 0.1473, 0.8428, 0.1473, 0.7182, 0.2719, 0.7182, 0.2719, 0.8428, 0.1473, 0.8428, 0.1473, 0.7182, 0.2719, 0.7182, 0.2719, 0.8428, 0.1473, 0.8428, 0.1473, 0.7182, 0.2719, 0.7182, 0.2719, 0.8428, 0.1473, 0.8428, 0.1473, 0.7182, 0.2719, 0.7182, 0.2719, 0.8428, 0.1473, 0.8428, 0.1473, 0.7182, 0.2719, 0.7182, 0.2719, 0.8428, 0.1473, 0.8428, 0.1473, 0.7182, 0.2719, 0.7182, 0.2719, 0.8428, 0.1473, 0.7182, 0.2719, 0.7182, 0.2719, 0.8428, 0.1473, 0.7182, 0.2719, 0.7182, 0.2719, 0.8428, 0.1473, 0.8428, 0.1473, 0.7182, 0.2719, 0.7182, 0.2719, 0.8428, 0.1473, 0.8428, 0.1473, 0.7182, 0.2719, 0.7182, 0.2719, 0.8428, 0.1473, 0.8428, 0.1473, 0.7182, 0.2719, 0.7182, 0.2719, 0.8428, 0.1473, 0.8428, 0.1473, 0.7182, 0.2719, 0.7182, 0.2719, 0.8428, 0.1473, 0.8428, 0.1473, 0.7182, 0.2719, 0.7182, 0.2719, 0.8428, 0.1473, 0.8428, 0.1473, 0.7182, 0.2719, 0.7182, 0.2719, 0.8428, 0.1473, 0.8428, 0.1473, 0.7182, 0.2719, 0.7182, 0.2719, 0.8428, 0.1473, 0.8428, 0.1473, 0.7182, 0.2719, 0.7182, 0.2719, 0.8428, 0.1473, 0.8428, 0.1473, 0.7182, 0.2719, 0.7182, 0.2719, 0.8428, 0.1473, 0.8428, 0.1473, 0.7182, 0.2719, 0.7182, 0.2719, 0.8428, 0.1473, 0.8428, 0.1473, 0.7182, 0.2719, 0.7182, 0.2719, 0.8428, 0.1473, 0.8428, 0.1473, 0.7182, 0.2719, 0.7182, 0.2719, 0.8428, 0.1473, 0.8428, 0.1473, 0.7182, 0.2719, 0.7182, 0.2719, 0.8428, 0.1473, 0.8428, 0.1473, 0.7182, 0.2719, 0.7182, 0.2719, 0.8428, 0.1473, 0.8428, 0.1473, 0.7182, 0.2719, 0.7182, 0.2719, 0.8428, 0.1473, 0.8428, 0.1473, 0.7182, 0.2719, 0.7182, 0.2719, 0.8428, 0.1473, 0.8428, 0.1473, 0.7182, 0.2719, 0.7182, 0.2719, 0.8428, 0.1473, 0.8428, 0.1473, 0.7182, 0.2719, 0.7182, 0.2719, 0.8428, 0.1473, 0.8428, 0.1473, 0.7182, 0.2719, 0.7182, 0.2719, 0.8428, 0.1473, 0.8428, 0.1473, 0.7182, 0.2719, 0.7182, 0.2719, 0.8428, 0.1473, 0.8428, 0.1473, 0.7182, 0.2719, 0.7182, 0.2719, 0.8428, 0.1473, 0.7182, 0.2719, 0.7182, 0.2719, 0.8428, 0.1473, 0.7182, 0.2719, 0.7182, 0.2719, 0.8428, 0.1473, 0.8428, 0.1473, 0.7182, 0.2719, 0.7182, 0.2719, 0.8428, 0.1473, 0.8428, 0.1473, 0.7182, 0.2719, 0.7182, 0.2719, 0.8428, 0.1473, 0.8428, 0.1473, 0.7182, 0.2719, 0.7182, 0.2719, 0.8428, 0.1473, 0.8428, 0.1473, 0.7182, 0.2719, 0.7182, 0.2719, 0.8428, 0.1473, 0.8428, 0.1473, 0.7182, 0.2719, 0.7182, 0.2719, 0.8428, 0.1473, 0.8428, 0.6518, 0.1941, 0.7764, 0.1941, 0.7764, 0.3187, 0.6518, 0.3187, 0.6518, 0.1941, 0.7764, 0.1941, 0.7764, 0.3187, 0.6518, 0.3187, 0.6518, 0.1941, 0.7764, 0.1941, 0.7764, 0.3187, 0.6518, 0.3187, 0.6518, 0.1941, 0.7764, 0.1941, 0.7764, 0.3187, 0.6518, 0.3187, 0.6518, 0.1941, 0.7764, 0.1941, 0.7764, 0.3187, 0.6518, 0.3187, 0.6518, 0.1941, 0.7764, 0.1941, 0.7764, 0.3187, 0.6518, 0.3187, 0.6518, 0.1941, 0.7764, 0.1941, 0.7764, 0.3187, 0.6518, 0.3187, 0.6518, 0.1941, 0.7764, 0.1941, 0.7764, 0.3187, 0.6518, 0.3187, 0.6518, 0.1941, 0.7764, 0.1941, 0.7764, 0.3187, 0.6518, 0.3187, 0.6518, 0.1941, 0.7764, 0.1941, 0.7764, 0.3187, 0.6518, 0.3187, 0.6518, 0.1941, 0.7764, 0.1941, 0.7764, 0.3187, 0.6518, 0.3187, 0.6518, 0.1941, 0.7764, 0.1941, 0.7764, 0.3187, 0.6518, 0.3187, 0.6518, 0.1941, 0.7764, 0.1941, 0.7764, 0.3187, 0.6518, 0.3187, 0.6518, 0.1941, 0.7764, 0.1941, 0.7764, 0.3187, 0.6518, 0.3187, 0.6518, 0.1941, 0.7764, 0.1941, 0.7764, 0.3187, 0.6518, 0.3187, 0.6518, 0.1941, 0.7764, 0.1941, 0.7764, 0.3187, 0.6518, 0.3187, 0.6518, 0.1941, 0.7764, 0.1941, 0.7764, 0.3187, 0.6518, 0.3187, 0.6518, 0.1941, 0.7764, 0.1941, 0.7764, 0.3187, 0.6518, 0.3187, 0.6518, 0.1941, 0.7764, 0.1941, 0.7764, 0.3187, 0.6518, 0.3187, 0.6518, 0.1941, 0.7764, 0.1941, 0.7764, 0.3187, 0.6518, 0.3187, 0.6518, 0.1941, 0.7764, 0.1941, 0.7764, 0.3187, 0.6518, 0.3187, 0.6518, 0.1941, 0.7764, 0.1941, 0.7764, 0.3187, 0.6518, 0.3187, 0.6518, 0.1941, 0.7764, 0.1941, 0.7764, 0.3187, 0.6518, 0.3187, 0.6518, 0.1941, 0.7764, 0.1941, 0.7764, 0.3187, 0.6518, 0.3187, 0.6518, 0.1941, 0.7764, 0.1941, 0.7764, 0.3187, 0.6518, 0.3187, 0.6518, 0.1941, 0.7764, 0.1941, 0.7764, 0.3187, 0.6518, 0.3187, 0.6518, 0.1941, 0.7764, 0.1941, 0.7764, 0.3187, 0.6518, 0.3187, 0.6518, 0.1941, 0.7764, 0.1941, 0.7764, 0.3187, 0.6518, 0.3187, 0.6518, 0.1941, 0.7764, 0.1941, 0.7764, 0.3187, 0.6518, 0.3187, 0.6518, 0.1941, 0.7764, 0.1941, 0.7764, 0.3187, 0.6518, 0.3187, 0.6518, 0.1941, 0.7764, 0.1941, 0.7764, 0.3187, 0.6518, 0.3187, 0.6518, 0.1941, 0.7764, 0.1941, 0.7764, 0.3187, 0.6518, 0.3187, 0.6518, 0.1941, 0.7764, 0.1941, 0.7764, 0.3187, 0.6518, 0.3187, 0.6518, 0.1941, 0.7764, 0.1941, 0.7764, 0.3187, 0.6518, 0.3187, 0.6518, 0.1941, 0.7764, 0.1941, 0.7764, 0.3187, 0.6518, 0.3187, 0.6518, 0.1941, 0.7764, 0.1941, 0.7764, 0.3187, 0.6518, 0.3187, 0.6518, 0.1941, 0.7764, 0.1941, 0.7764, 0.3187, 0.6518, 0.3187, 0.6518, 0.1941, 0.7764, 0.1941, 0.7764, 0.3187, 0.6518, 0.3187, 0.6518, 0.1941, 0.7764, 0.1941, 0.7764, 0.3187, 0.6518, 0.3187, 0.6518, 0.1941, 0.7764, 0.1941, 0.7764, 0.3187, 0.6518, 0.3187, 0.6518, 0.1941, 0.7764, 0.1941, 0.7764, 0.3187, 0.6518, 0.3187, 0.6518, 0.1941, 0.7764, 0.1941, 0.7764, 0.3187, 0.6518, 0.3187, 0.6518, 0.1941, 0.7764, 0.1941, 0.7764, 0.3187, 0.6518, 0.3187, 0.6518, 0.1941, 0.7764, 0.1941, 0.7764, 0.3187, 0.6518, 0.3187, 0.6518, 0.1941, 0.7764, 0.1941, 0.7764, 0.3187, 0.6518, 0.3187, 0.6518, 0.1941, 0.7764, 0.1941, 0.7764, 0.3187, 0.6518, 0.3187, 0.6518, 0.1941, 0.7764, 0.1941, 0.7764, 0.3187, 0.6518, 0.3187, 0.6518, 0.1941, 0.7764, 0.1941, 0.7764, 0.3187, 0.6518, 0.3187, 0.6518, 0.1941, 0.7764, 0.1941, 0.7764, 0.3187, 0.6518, 0.3187, 0.6518, 0.1941, 0.7764, 0.1941, 0.7764, 0.3187, 0.6518, 0.3187, 0.6518, 0.1941, 0.7764, 0.1941, 0.7764, 0.3187, 0.6518, 0.3187, 0.6518, 0.1941, 0.7764, 0.1941, 0.7764, 0.3187, 0.6518, 0.3187, 0.6518, 0.1941, 0.7764, 0.1941, 0.7764, 0.3187, 0.6518, 0.3187, 0.6518, 0.1941, 0.7764, 0.1941, 0.7764, 0.3187, 0.6518, 0.3187, 0.6518, 0.1941, 0.7764, 0.1941, 0.7764, 0.3187, 0.6518, 0.3187, 0.6518, 0.1941, 0.7764, 0.1941, 0.7764, 0.3187, 0.6518, 0.3187, 0.6518, 0.1941, 0.7764, 0.1941, 0.7764, 0.3187, 0.6518, 0.3187, 0.6518, 0.1941, 0.7764, 0.1941, 0.7764, 0.3187, 0.6518, 0.3187, 0.6518, 0.1941, 0.7764, 0.1941, 0.7764, 0.3187, 0.6518, 0.3187, 0.6518, 0.1941, 0.7764, 0.1941, 0.7764, 0.3187, 0.6518, 0.3187, 0.6518, 0.1941, 0.7764, 0.1941, 0.7764, 0.3187, 0.6518, 0.3187, 0.6518, 0.1941, 0.7764, 0.1941, 0.7764, 0.3187, 0.6518, 0.3187, 0.6518, 0.1941, 0.7764, 0.1941, 0.7764, 0.3187, 0.6518, 0.3187, 0.6518, 0.1941, 0.7764, 0.1941, 0.7764, 0.3187, 0.6518, 0.3187])
me_cube.materials.append(mat_material)
me_cube.use_remesh_preserve_volume = False
me_cube.use_remesh_preserve_attributes = False
me_cube.use_mirror_vertex_groups = False
me_cube.update()

# ---- objects
ob_cube = bpy.data.objects.new('Cube', me_cube)

# ---- transforms, parenting, visibility, modifiers, constraints
ob_cube.location = (0.0, 0.0, 0.0)
ob_cube.lock_rotations_4d = False
ob_cube.empty_display_type = 'ARROWS'
ob_cube.lineart.crease_threshold = 0.0

# ---- collection membership
col_collection_1.objects.link(ob_cube)

# ---- scene / render settings (as saved in the file)
scene.frame_start = 1; scene.frame_end = 250; scene.frame_set(1)
scene.render.engine = 'BLENDER_EEVEE_NEXT'
scene.render.resolution_percentage = 50
scene.render.dither_intensity = 0.0
scene.cycles.use_denoising = False
scene.cycles.samples = 128
scene.cycles.sampling_pattern = 'TABULATED_SOBOL'
scene.cycles.use_adaptive_sampling = False
scene.cycles.use_light_tree = False
scene.cycles.blur_glossy = 0.0
scene.cycles.sample_clamp_indirect = 0.0
scene.view_settings.view_transform = 'Standard'
bpy.context.view_layer.update()

# ---- added for rendering (the .blend has no active camera and no usable light): camera, sun
cam_auto = bpy.data.cameras.new('AutoCamera')
cam_auto.lens = 50.0
cam_auto.sensor_width = 36.0
cam_auto.clip_end = 1000.0
ob_auto_camera = bpy.data.objects.new('AutoCamera', cam_auto)
scene.collection.objects.link(ob_auto_camera)
ob_auto_camera.location = (4.23203, -5.07843, 3.38562)
ob_auto_camera.rotation_euler = (1.09748, -7.21219e-08, 0.694738)
scene.camera = ob_auto_camera
light_auto_sun = bpy.data.lights.new('AutoSun', 'SUN')
light_auto_sun.energy = 3.0
light_auto_sun.angle = 0.0523599
ob_auto_sun = bpy.data.objects.new('AutoSun', light_auto_sun)
scene.collection.objects.link(ob_auto_sun)
ob_auto_sun.rotation_euler = (0.872665, 0.174533, 0.523599)
bpy.context.view_layer.update()
